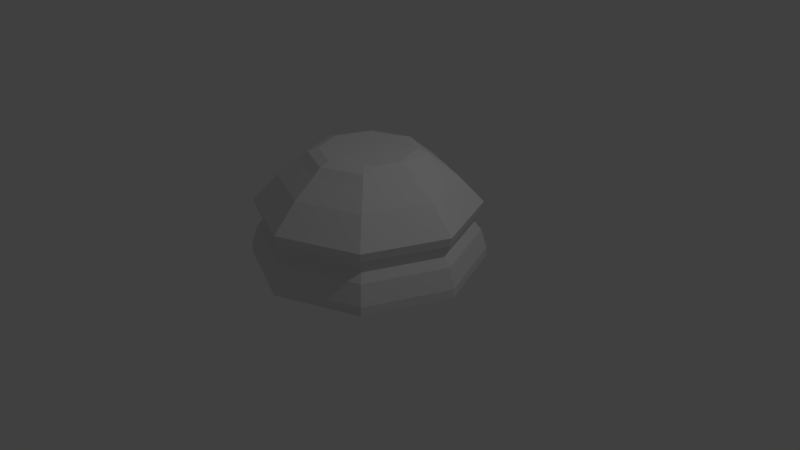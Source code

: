 # Source: LP_Chess_Piece_Base.blend  (saved by Blender 2.79.0; exported with 4.5.12 LTS)
import bpy
from mathutils import Matrix  # noqa: F401  (used for matrix-valued properties, if any)

bpy.ops.wm.read_factory_settings(use_empty=True)
scene = bpy.context.scene
scene.name = 'Scene'

# ---- collections
col_collection_1 = bpy.data.collections.new('Collection 1'); scene.collection.children.link(col_collection_1)

# ---- world
world_world = bpy.data.worlds.new('World'); scene.world = world_world
world_world.color = (0.05088, 0.05088, 0.05088)
world_world.use_sun_shadow = False
world_world.sun_shadow_jitter_overblur = 0.0
world_world.cycles.sampling_method = 'MANUAL'

# ---- cameras
cam_camera = bpy.data.cameras.new('Camera')
cam_camera.clip_end = 100.0
cam_camera.lens = 35.0
cam_camera.sensor_width = 32.0
cam_camera.sensor_height = 18.0
cam_camera.ortho_scale = 7.314
cam_camera.dof.focus_distance = 0.0
cam_camera.dof.aperture_fstop = 128.0

# ---- lights
light_lamp = bpy.data.lights.new('Lamp', 'POINT')
light_lamp.transmission_factor = 0.0
light_lamp.cutoff_distance = 30.0
light_lamp.energy = 100.0
light_lamp.shadow_buffer_clip_start = 1.001
light_lamp.shadow_soft_size = 0.1
light_lamp.shadow_maximum_resolution = 0.006
light_lamp.use_absolute_resolution = True

# ---- meshes
me_cylinder = bpy.data.meshes.new('Cylinder')
me_cylinder.from_pydata([(0.0, 1.5, -1.0), (7.254e-08, 0.7324, 0.4116), (1.061, 1.061, -1.0), (0.5179, 0.5179, 0.4116), (1.5, 1.132e-07, -1.0), (0.7324, 2.954e-07, 0.4116), (1.061, -1.061, -1.0), (0.5179, -0.5179, 0.4116), (-4.888e-07, -1.5, -1.0), (-1.564e-07, -0.7324, 0.4116), (-1.061, -1.061, -1.0), (-0.5179, -0.5179, 0.4116), (-1.5, 1.448e-06, -1.0), (-0.7324, 9.503e-07, 0.4116), (-1.061, 1.061, -1.0), (-0.5179, 0.5179, 0.4116), (4.517e-08, 1.12, 0.09924), (0.7918, 0.7918, 0.09924), (1.12, 2.122e-07, 0.09924), (0.7918, -0.7918, 0.09924), (-3.197e-07, -1.12, 0.09924), (-0.7918, -0.7918, 0.09924), (-1.12, 1.209e-06, 0.09924), (-0.7918, 0.7918, 0.09924), (7.672e-08, 0.8482, 0.3092), (0.5997, 0.5997, 0.3092), (0.8482, 2.813e-07, 0.3092), (0.5997, -0.5997, 0.3092), (-1.997e-07, -0.8482, 0.3092), (-0.5997, -0.5997, 0.3092), (-0.8482, 1.036e-06, 0.3092), (-0.5997, 0.5997, 0.3092), (0.0, 1.5, -0.8826), (9.313e-09, 1.421, -0.6241), (1.061, 1.061, -0.8826), (1.005, 1.005, -0.6241), (1.5, 1.132e-07, -0.8826), (1.421, 1.336e-07, -0.6241), (1.061, -1.061, -0.8826), (1.005, -1.005, -0.6241), (-4.888e-07, -1.5, -0.8826), (-4.538e-07, -1.421, -0.6241), (-1.061, -1.061, -0.8826), (-1.005, -1.005, -0.6241), (-1.5, 1.448e-06, -0.8826), (-1.421, 1.399e-06, -0.6241), (-1.061, 1.061, -0.8826), (-1.005, 1.005, -0.6241), (1.104e-08, 1.406, -0.3547), (7.451e-09, 1.438, -0.237), (0.9945, 0.9945, -0.3547), (1.017, 1.017, -0.237), (1.406, 1.373e-07, -0.3547), (1.438, 1.295e-07, -0.237), (0.9945, -0.9945, -0.3547), (1.017, -1.017, -0.237), (-4.472e-07, -1.406, -0.3547), (-4.615e-07, -1.438, -0.237), (-0.9945, -0.9945, -0.3547), (-1.017, -1.017, -0.237), (-1.406, 1.389e-06, -0.3547), (-1.438, 1.409e-06, -0.237), (-0.9945, 0.9945, -0.3547), (-1.017, 1.017, -0.237), (1.961e-08, 1.334, -0.5152), (0.9431, 0.9431, -0.5152), (1.334, 1.56e-07, -0.5152), (0.9431, -0.9431, -0.5152), (-4.15e-07, -1.334, -0.5152), (-0.9431, -0.9431, -0.5152), (-1.334, 1.343e-06, -0.5152), (-0.9431, 0.9431, -0.5152), (9.364e-08, 0.5998, 0.4538), (0.4242, 0.4242, 0.4538), (0.5998, 3.4e-07, 0.4538), (0.4242, -0.4242, 0.4538), (-1.018e-07, -0.5998, 0.4538), (-0.4242, -0.4242, 0.4538), (-0.5998, 8.739e-07, 0.4538), (-0.4242, 0.4242, 0.4538)], [], [(37, 66, 67, 39), (27, 7, 9, 28), (28, 9, 11, 29), (30, 13, 15, 31), (29, 11, 13, 30), (35, 65, 66, 37), (65, 50, 52, 66), (66, 52, 54, 67), (54, 55, 57, 56), (33, 64, 65, 35), (47, 71, 64, 33), (23, 31, 24, 16), (16, 24, 25, 17), (18, 26, 27, 19), (17, 25, 26, 18), (45, 70, 71, 47), (70, 60, 62, 71), (71, 62, 48, 64), (64, 48, 50, 65), (43, 69, 70, 45), (41, 68, 69, 43), (19, 27, 28, 20), (20, 28, 29, 21), (22, 30, 31, 23), (21, 29, 30, 22), (39, 67, 68, 41), (67, 54, 56, 68), (68, 56, 58, 69), (69, 58, 60, 70), (36, 37, 39, 38), (34, 35, 37, 36), (74, 73, 72, 79, 78, 77, 76, 75), (32, 33, 35, 34), (49, 16, 17, 51), (63, 23, 16, 49), (59, 21, 22, 61), (46, 47, 33, 32), (44, 45, 47, 46), (4, 6, 8, 10, 12, 14, 0, 2), (42, 43, 45, 44), (51, 17, 18, 53), (53, 18, 19, 55), (61, 22, 23, 63), (40, 41, 43, 42), (38, 39, 41, 40), (15, 79, 72, 1), (1, 72, 73, 3), (3, 73, 74, 5), (5, 74, 75, 7), (4, 36, 38, 6), (52, 53, 55, 54), (55, 19, 20, 57), (57, 20, 21, 59), (2, 34, 36, 4), (0, 32, 34, 2), (7, 75, 76, 9), (9, 76, 77, 11), (11, 77, 78, 13), (13, 78, 79, 15), (14, 46, 32, 0), (62, 63, 49, 48), (48, 49, 51, 50), (50, 51, 53, 52), (12, 44, 46, 14), (10, 42, 44, 12), (31, 15, 1, 24), (24, 1, 3, 25), (25, 3, 5, 26), (26, 5, 7, 27), (8, 40, 42, 10), (56, 57, 59, 58), (58, 59, 61, 60), (60, 61, 63, 62), (6, 38, 40, 8)])
me_cylinder.use_remesh_preserve_volume = False
me_cylinder.use_remesh_preserve_attributes = False
me_cylinder.use_mirror_vertex_groups = False
me_cylinder.update()

# ---- objects
ob_chess_piece_base = bpy.data.objects.new('Chess Piece Base', me_cylinder)
ob_lamp = bpy.data.objects.new('Lamp', light_lamp)
ob_camera = bpy.data.objects.new('Camera', cam_camera)

# ---- transforms, parenting, visibility, modifiers, constraints
ob_chess_piece_base.location = (0.0, 0.0, 1.0)
ob_chess_piece_base.lineart.crease_threshold = 0.0
ob_lamp.location = (4.076, 1.005, 5.904)
ob_lamp.rotation_euler = (0.6503, 0.05522, 1.866)
ob_lamp.lock_rotations_4d = False
ob_lamp.empty_display_type = 'ARROWS'
ob_lamp.color = (0.0, 0.0, 0.0, 0.0)
ob_lamp.lineart.crease_threshold = 0.0
ob_camera.location = (7.481, -6.508, 5.344)
ob_camera.rotation_euler = (1.109, 0.0, 0.8149)
ob_camera.lock_rotations_4d = False
ob_camera.empty_display_type = 'ARROWS'
ob_camera.color = (0.0, 0.0, 0.0, 0.0)
ob_camera.display_type = 'WIRE'
ob_camera.lineart.crease_threshold = 0.0

# ---- collection membership
col_collection_1.objects.link(ob_chess_piece_base)
col_collection_1.objects.link(ob_lamp)
col_collection_1.objects.link(ob_camera)

# ---- scene / render settings (as saved in the file)
scene.camera = ob_camera
scene.frame_start = 1; scene.frame_end = 250; scene.frame_set(1)
scene.render.engine = 'BLENDER_EEVEE_NEXT'
scene.render.resolution_percentage = 50
scene.render.dither_intensity = 0.0
scene.cycles.use_denoising = False
scene.cycles.samples = 128
scene.cycles.sampling_pattern = 'TABULATED_SOBOL'
scene.cycles.use_adaptive_sampling = False
scene.cycles.use_light_tree = False
scene.cycles.blur_glossy = 0.0
scene.cycles.sample_clamp_indirect = 0.0
scene.view_settings.view_transform = 'Standard'
bpy.context.view_layer.update()
